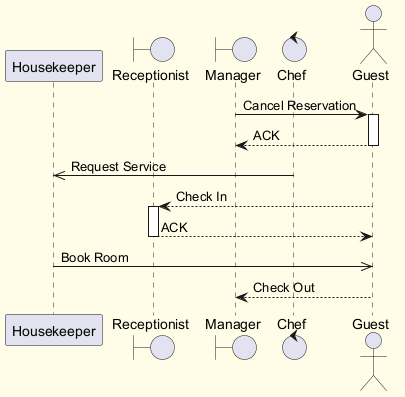

The diagram above was rendered by PlantUML. Its source (embedded in the PNG):
@startuml
skinparam backgroundColor #FFFDE7
skinparam classBackgroundColor #FFF9C4
skinparam classBorderColor #F57F17
participant "Housekeeper" as H
boundary "Receptionist" as R
boundary "Manager" as M
control "Chef" as C
actor "Guest" as G
M -> G : Cancel Reservation
activate G
G --> M : ACK
deactivate G
C ->> H : Request Service
G --> R : Check In
activate R
R --> G : ACK
deactivate R
H ->> G : Book Room
G --> M : Check Out
@enduml